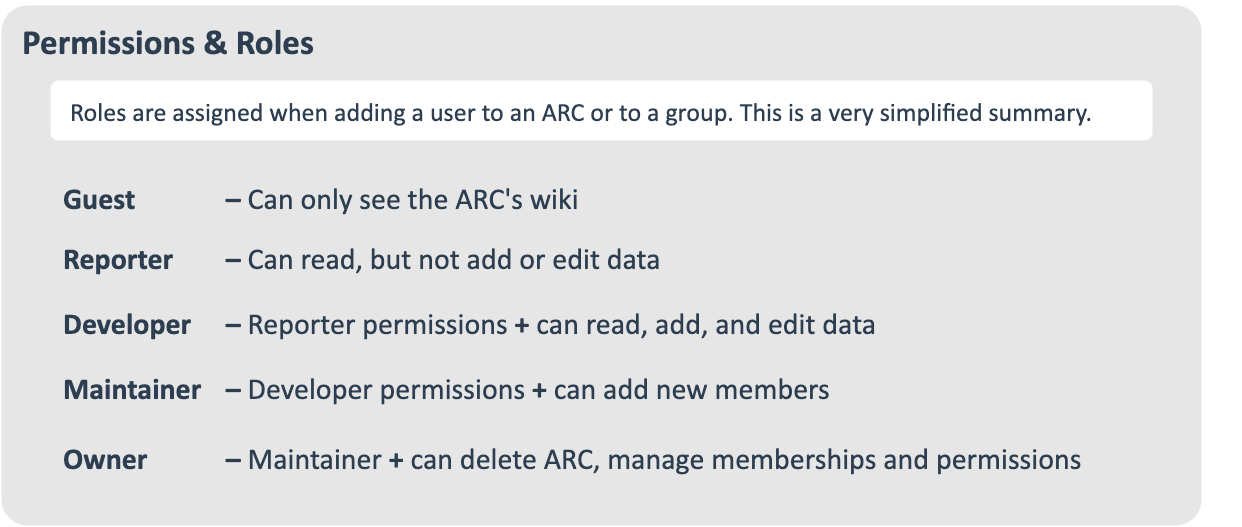

The diagram above was exported from draw.io. Its source (the exported page's mxGraphModel, read from the mxfile embedded in the PNG):
<mxGraphModel dx="1250" dy="1473" grid="1" gridSize="10" guides="1" tooltips="1" connect="1" arrows="1" fold="1" page="1" pageScale="1" pageWidth="5000" pageHeight="5000" math="0" shadow="0">
  <root>
    <mxCell id="0" />
    <mxCell id="1" parent="0" />
    <mxCell id="-bwhMXwodmcPExKBsurk-86" value="&lt;b&gt;&lt;br&gt;&lt;/b&gt;" style="rounded=1;whiteSpace=wrap;html=1;strokeColor=none;arcSize=5;strokeWidth=2;fillColor=#E6E6E6;fontSize=30;fontFamily=Calibri;align=left;verticalAlign=top;spacingTop=0;spacing=20;" parent="1" vertex="1">
      <mxGeometry x="320" y="1609.99" width="1200" height="520.01" as="geometry" />
    </mxCell>
    <mxCell id="-bwhMXwodmcPExKBsurk-90" value="&lt;b style=&quot;border-color: var(--border-color); color: rgb(0, 0, 0); font-family: Calibri; font-style: normal; font-variant-ligatures: normal; font-variant-caps: normal; letter-spacing: normal; orphans: 2; text-align: left; text-indent: 0px; text-transform: none; widows: 2; word-spacing: 0px; -webkit-text-stroke-width: 0px; text-decoration-thickness: initial; text-decoration-style: initial; text-decoration-color: initial;&quot;&gt;&lt;font style=&quot;border-color: var(--border-color);&quot; color=&quot;#2d3e50&quot;&gt;&lt;font style=&quot;font-size: 35px;&quot;&gt;Permissions &amp;amp; Roles&lt;/font&gt;&lt;br style=&quot;border-color: var(--border-color);&quot;&gt;&lt;/font&gt;&lt;/b&gt;" style="text;whiteSpace=wrap;html=1;fontSize=50;fontFamily=Calibri;fontColor=#2D3E50;fillColor=none;" parent="1" vertex="1">
      <mxGeometry x="339" y="1605" width="351" height="80" as="geometry" />
    </mxCell>
    <mxCell id="-bwhMXwodmcPExKBsurk-91" value="&lt;span style=&quot;border-color: var(--border-color); font-family: Calibri; font-size: 30px; font-style: normal; font-variant-ligatures: normal; font-variant-caps: normal; letter-spacing: normal; orphans: 2; text-align: left; text-indent: 0px; text-transform: none; widows: 2; word-spacing: 0px; -webkit-text-stroke-width: 0px; text-decoration-thickness: initial; text-decoration-style: initial; text-decoration-color: initial;&quot;&gt;&lt;font style=&quot;border-color: var(--border-color);&quot; color=&quot;#2d3e50&quot;&gt;&lt;b style=&quot;&quot;&gt;Reporter &lt;span style=&quot;white-space: pre;&quot;&gt;&#09;&lt;/span&gt;– &lt;/b&gt;Can read, but not add or edit data&lt;br style=&quot;border-color: var(--border-color);&quot;&gt;&lt;/font&gt;&lt;/span&gt;" style="text;whiteSpace=wrap;html=1;fontSize=50;fontFamily=Calibri;fontColor=#2D3E50;fillColor=none;" parent="1" vertex="1">
      <mxGeometry x="379.9983673469388" y="1819.5" width="820.408163265306" height="80" as="geometry" />
    </mxCell>
    <mxCell id="-bwhMXwodmcPExKBsurk-92" value="&lt;span style=&quot;border-color: var(--border-color); color: rgb(0, 0, 0); font-family: Calibri; font-size: 30px; font-style: normal; font-variant-ligatures: normal; font-variant-caps: normal; letter-spacing: normal; orphans: 2; text-align: left; text-indent: 0px; text-transform: none; widows: 2; word-spacing: 0px; -webkit-text-stroke-width: 0px; text-decoration-thickness: initial; text-decoration-style: initial; text-decoration-color: initial;&quot;&gt;&lt;font style=&quot;border-color: var(--border-color);&quot; color=&quot;#2d3e50&quot;&gt;&lt;b&gt;Developer&amp;nbsp;&lt;span style=&quot;white-space: pre;&quot;&gt;&#09;&lt;/span&gt;–&lt;/b&gt;&amp;nbsp;Reporter permissions &lt;b&gt;+&lt;/b&gt;&amp;nbsp;can read, add, and edit data&lt;br style=&quot;border-color: var(--border-color);&quot;&gt;&lt;/font&gt;&lt;/span&gt;" style="text;whiteSpace=wrap;html=1;fontSize=50;fontFamily=Calibri;fontColor=#2D3E50;fillColor=none;" parent="1" vertex="1">
      <mxGeometry x="380" y="1885.49" width="1050" height="80" as="geometry" />
    </mxCell>
    <mxCell id="-bwhMXwodmcPExKBsurk-93" value="&lt;font color=&quot;#2d3e50&quot;&gt;&lt;span style=&quot;font-size: 26px;&quot;&gt;Roles are assigned when adding a user to an ARC or to a group. This is a very simplified summary.&lt;/span&gt;&lt;/font&gt;" style="rounded=1;whiteSpace=wrap;html=1;strokeColor=none;arcSize=14;strokeWidth=2;fillColor=#FFFFFF;fontSize=30;fontFamily=Calibri;align=left;verticalAlign=middle;spacingTop=0;spacing=20;" parent="1" vertex="1">
      <mxGeometry x="368.9795918367347" y="1685" width="1102.0408163265306" height="59.99" as="geometry" />
    </mxCell>
    <mxCell id="-bwhMXwodmcPExKBsurk-94" value="&lt;span style=&quot;border-color: var(--border-color); font-family: Calibri; font-size: 30px; font-style: normal; font-variant-ligatures: normal; font-variant-caps: normal; letter-spacing: normal; orphans: 2; text-align: left; text-indent: 0px; text-transform: none; widows: 2; word-spacing: 0px; -webkit-text-stroke-width: 0px; text-decoration-thickness: initial; text-decoration-style: initial; text-decoration-color: initial;&quot;&gt;&lt;font style=&quot;border-color: var(--border-color);&quot; color=&quot;#2d3e50&quot;&gt;&lt;b style=&quot;&quot;&gt;Guest &lt;span style=&quot;white-space: pre;&quot;&gt;&#09;&lt;span style=&quot;white-space: pre;&quot;&gt;&#09;&lt;/span&gt;&lt;/span&gt;–&lt;/b&gt;&amp;nbsp;Can only see the ARC's wiki&lt;br style=&quot;border-color: var(--border-color);&quot;&gt;&lt;/font&gt;&lt;/span&gt;" style="text;whiteSpace=wrap;html=1;fontSize=50;fontFamily=Calibri;fontColor=#2D3E50;fillColor=none;" parent="1" vertex="1">
      <mxGeometry x="379.9983673469388" y="1759.99" width="1039.591836734694" height="80" as="geometry" />
    </mxCell>
    <mxCell id="-bwhMXwodmcPExKBsurk-96" value="&lt;span style=&quot;border-color: var(--border-color); color: rgb(0, 0, 0); font-family: Calibri; font-size: 30px; font-style: normal; font-variant-ligatures: normal; font-variant-caps: normal; letter-spacing: normal; orphans: 2; text-align: left; text-indent: 0px; text-transform: none; widows: 2; word-spacing: 0px; -webkit-text-stroke-width: 0px; text-decoration-thickness: initial; text-decoration-style: initial; text-decoration-color: initial;&quot;&gt;&lt;font style=&quot;border-color: var(--border-color);&quot; color=&quot;#2d3e50&quot;&gt;&lt;b&gt;Maintainer &lt;span style=&quot;white-space: pre;&quot;&gt;&#09;&lt;/span&gt;–&lt;/b&gt;&amp;nbsp;Developer permissions &lt;b&gt;+ &lt;/b&gt;can&amp;nbsp;add new members&lt;br style=&quot;border-color: var(--border-color);&quot;&gt;&lt;/font&gt;&lt;/span&gt;" style="text;whiteSpace=wrap;html=1;fontSize=50;fontFamily=Calibri;fontColor=#2D3E50;fillColor=none;" parent="1" vertex="1">
      <mxGeometry x="380" y="1950" width="1000" height="80" as="geometry" />
    </mxCell>
    <mxCell id="-bwhMXwodmcPExKBsurk-97" value="&lt;span style=&quot;border-color: var(--border-color); color: rgb(0, 0, 0); font-family: Calibri; font-size: 30px; font-style: normal; font-variant-ligatures: normal; font-variant-caps: normal; letter-spacing: normal; orphans: 2; text-align: left; text-indent: 0px; text-transform: none; widows: 2; word-spacing: 0px; -webkit-text-stroke-width: 0px; text-decoration-thickness: initial; text-decoration-style: initial; text-decoration-color: initial;&quot;&gt;&lt;font style=&quot;border-color: var(--border-color);&quot; color=&quot;#2d3e50&quot;&gt;&lt;b&gt;Owner &lt;span style=&quot;white-space: pre;&quot;&gt;&#09;&lt;/span&gt;&lt;span style=&quot;white-space: pre;&quot;&gt;&#09;&lt;/span&gt;–&lt;/b&gt;&amp;nbsp;Maintainer&amp;nbsp;&lt;b&gt;+&lt;/b&gt;&amp;nbsp;can delete ARC, manage memberships and permissions&lt;br style=&quot;border-color: var(--border-color);&quot;&gt;&lt;/font&gt;&lt;/span&gt;" style="text;whiteSpace=wrap;html=1;fontSize=50;fontFamily=Calibri;fontColor=#2D3E50;fillColor=none;" parent="1" vertex="1">
      <mxGeometry x="380" y="2020" width="1180" height="80" as="geometry" />
    </mxCell>
  </root>
</mxGraphModel>